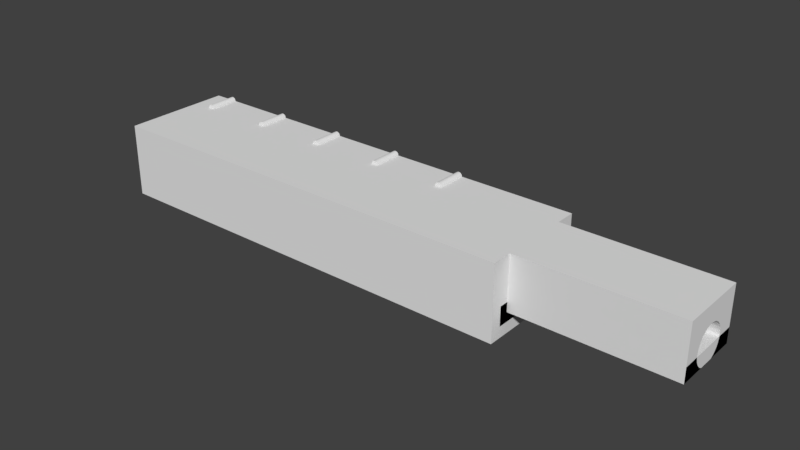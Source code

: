 # Source: neck_upper.blend  (saved by Blender 2.77.0; exported with 4.5.12 LTS)
import bpy
from mathutils import Matrix  # noqa: F401  (used for matrix-valued properties, if any)

bpy.ops.wm.read_factory_settings(use_empty=True)
scene = bpy.context.scene
scene.name = 'Scene'

# ---- collections
col_collection_1 = bpy.data.collections.new('Collection 1'); scene.collection.children.link(col_collection_1)

# ---- world
world_world = bpy.data.worlds.new('World'); scene.world = world_world
world_world.color = (0.05088, 0.05088, 0.05088)
world_world.use_sun_shadow = False
world_world.sun_shadow_jitter_overblur = 0.0
world_world.cycles.sampling_method = 'MANUAL'

# ---- meshes
me_cube_003 = bpy.data.meshes.new('Cube.003')
me_cube_003.from_pydata([(-1.0, -1.0, -1.0), (-1.0, -1.0, 1.0), (-1.0, 1.0, -1.0), (-1.0, 1.0, 1.0), (1.0, -1.0, -1.0), (1.0, -1.0, 1.0), (1.0, 1.0, -1.0), (1.0, 1.0, 1.0)], [], [(1, 3, 2, 0), (3, 7, 6, 2), (7, 5, 4, 6), (5, 1, 0, 4), (0, 2, 6, 4), (5, 7, 3, 1)])
me_cube_003.use_remesh_preserve_volume = False
me_cube_003.use_remesh_preserve_attributes = False
me_cube_003.use_mirror_vertex_groups = False
me_cube_003.update()
me_cube_002 = bpy.data.meshes.new('Cube.002')
me_cube_002.from_pydata([(-1.0, -1.0, -1.0), (-1.0, -1.0, 1.0), (-1.0, 1.0, -1.0), (-1.0, 1.0, 1.0), (1.0, -1.0, -1.0), (1.0, -1.0, 1.0), (1.0, 1.0, -1.0), (1.0, 1.0, 1.0)], [], [(1, 3, 2, 0), (3, 7, 6, 2), (7, 5, 4, 6), (5, 1, 0, 4), (0, 2, 6, 4), (5, 7, 3, 1)])
me_cube_002.use_remesh_preserve_volume = False
me_cube_002.use_remesh_preserve_attributes = False
me_cube_002.use_mirror_vertex_groups = False
me_cube_002.update()
me_cylinder_004 = bpy.data.meshes.new('Cylinder.004')
me_cylinder_004.from_pydata([(0.0, 1.0, -1.0), (0.0, 1.0, 1.0), (0.1951, 0.9808, -1.0), (0.1951, 0.9808, 1.0), (0.3827, 0.9239, -1.0), (0.3827, 0.9239, 1.0), (0.5556, 0.8315, -1.0), (0.5556, 0.8315, 1.0), (0.7071, 0.7071, -1.0), (0.7071, 0.7071, 1.0), (0.8315, 0.5556, -1.0), (0.8315, 0.5556, 1.0), (0.9239, 0.3827, -1.0), (0.9239, 0.3827, 1.0), (0.9808, 0.1951, -1.0), (0.9808, 0.1951, 1.0), (1.0, 7.55e-08, -1.0), (1.0, 7.55e-08, 1.0), (0.9808, -0.1951, -1.0), (0.9808, -0.1951, 1.0), (0.9239, -0.3827, -1.0), (0.9239, -0.3827, 1.0), (0.8315, -0.5556, -1.0), (0.8315, -0.5556, 1.0), (0.7071, -0.7071, -1.0), (0.7071, -0.7071, 1.0), (0.5556, -0.8315, -1.0), (0.5556, -0.8315, 1.0), (0.3827, -0.9239, -1.0), (0.3827, -0.9239, 1.0), (0.1951, -0.9808, -1.0), (0.1951, -0.9808, 1.0), (-3.258e-07, -1.0, -1.0), (-3.258e-07, -1.0, 1.0), (-0.1951, -0.9808, -1.0), (-0.1951, -0.9808, 1.0), (-0.3827, -0.9239, -1.0), (-0.3827, -0.9239, 1.0), (-0.5556, -0.8315, -1.0), (-0.5556, -0.8315, 1.0), (-0.7071, -0.7071, -1.0), (-0.7071, -0.7071, 1.0), (-0.8315, -0.5556, -1.0), (-0.8315, -0.5556, 1.0), (-0.9239, -0.3827, -1.0), (-0.9239, -0.3827, 1.0), (-0.9808, -0.1951, -1.0), (-0.9808, -0.1951, 1.0), (-1.0, 9.656e-07, -1.0), (-1.0, 9.656e-07, 1.0), (-0.9808, 0.1951, -1.0), (-0.9808, 0.1951, 1.0), (-0.9239, 0.3827, -1.0), (-0.9239, 0.3827, 1.0), (-0.8315, 0.5556, -1.0), (-0.8315, 0.5556, 1.0), (-0.7071, 0.7071, -1.0), (-0.7071, 0.7071, 1.0), (-0.5556, 0.8315, -1.0), (-0.5556, 0.8315, 1.0), (-0.3827, 0.9239, -1.0), (-0.3827, 0.9239, 1.0), (-0.1951, 0.9808, -1.0), (-0.1951, 0.9808, 1.0)], [], [(0, 1, 3, 2), (2, 3, 5, 4), (4, 5, 7, 6), (6, 7, 9, 8), (8, 9, 11, 10), (10, 11, 13, 12), (12, 13, 15, 14), (14, 15, 17, 16), (16, 17, 19, 18), (18, 19, 21, 20), (20, 21, 23, 22), (22, 23, 25, 24), (24, 25, 27, 26), (26, 27, 29, 28), (28, 29, 31, 30), (30, 31, 33, 32), (32, 33, 35, 34), (34, 35, 37, 36), (36, 37, 39, 38), (38, 39, 41, 40), (40, 41, 43, 42), (42, 43, 45, 44), (44, 45, 47, 46), (46, 47, 49, 48), (48, 49, 51, 50), (50, 51, 53, 52), (52, 53, 55, 54), (54, 55, 57, 56), (56, 57, 59, 58), (58, 59, 61, 60), (3, 1, 63, 61, 59, 57, 55, 53, 51, 49, 47, 45, 43, 41, 39, 37, 35, 33, 31, 29, 27, 25, 23, 21, 19, 17, 15, 13, 11, 9, 7, 5), (60, 61, 63, 62), (62, 63, 1, 0), (0, 2, 4, 6, 8, 10, 12, 14, 16, 18, 20, 22, 24, 26, 28, 30, 32, 34, 36, 38, 40, 42, 44, 46, 48, 50, 52, 54, 56, 58, 60, 62)])
me_cylinder_004.use_remesh_preserve_volume = False
me_cylinder_004.use_remesh_preserve_attributes = False
me_cylinder_004.use_mirror_vertex_groups = False
me_cylinder_004.update()
me_cylinder_003 = bpy.data.meshes.new('Cylinder.003')
me_cylinder_003.from_pydata([(0.0, 1.0, -1.0), (0.0, 1.0, 1.0), (0.1951, 0.9808, -1.0), (0.1951, 0.9808, 1.0), (0.3827, 0.9239, -1.0), (0.3827, 0.9239, 1.0), (0.5556, 0.8315, -1.0), (0.5556, 0.8315, 1.0), (0.7071, 0.7071, -1.0), (0.7071, 0.7071, 1.0), (0.8315, 0.5556, -1.0), (0.8315, 0.5556, 1.0), (0.9239, 0.3827, -1.0), (0.9239, 0.3827, 1.0), (0.9808, 0.1951, -1.0), (0.9808, 0.1951, 1.0), (1.0, 7.55e-08, -1.0), (1.0, 7.55e-08, 1.0), (0.9808, -0.1951, -1.0), (0.9808, -0.1951, 1.0), (0.9239, -0.3827, -1.0), (0.9239, -0.3827, 1.0), (0.8315, -0.5556, -1.0), (0.8315, -0.5556, 1.0), (0.7071, -0.7071, -1.0), (0.7071, -0.7071, 1.0), (0.5556, -0.8315, -1.0), (0.5556, -0.8315, 1.0), (0.3827, -0.9239, -1.0), (0.3827, -0.9239, 1.0), (0.1951, -0.9808, -1.0), (0.1951, -0.9808, 1.0), (-3.258e-07, -1.0, -1.0), (-3.258e-07, -1.0, 1.0), (-0.1951, -0.9808, -1.0), (-0.1951, -0.9808, 1.0), (-0.3827, -0.9239, -1.0), (-0.3827, -0.9239, 1.0), (-0.5556, -0.8315, -1.0), (-0.5556, -0.8315, 1.0), (-0.7071, -0.7071, -1.0), (-0.7071, -0.7071, 1.0), (-0.8315, -0.5556, -1.0), (-0.8315, -0.5556, 1.0), (-0.9239, -0.3827, -1.0), (-0.9239, -0.3827, 1.0), (-0.9808, -0.1951, -1.0), (-0.9808, -0.1951, 1.0), (-1.0, 9.656e-07, -1.0), (-1.0, 9.656e-07, 1.0), (-0.9808, 0.1951, -1.0), (-0.9808, 0.1951, 1.0), (-0.9239, 0.3827, -1.0), (-0.9239, 0.3827, 1.0), (-0.8315, 0.5556, -1.0), (-0.8315, 0.5556, 1.0), (-0.7071, 0.7071, -1.0), (-0.7071, 0.7071, 1.0), (-0.5556, 0.8315, -1.0), (-0.5556, 0.8315, 1.0), (-0.3827, 0.9239, -1.0), (-0.3827, 0.9239, 1.0), (-0.1951, 0.9808, -1.0), (-0.1951, 0.9808, 1.0)], [], [(0, 1, 3, 2), (2, 3, 5, 4), (4, 5, 7, 6), (6, 7, 9, 8), (8, 9, 11, 10), (10, 11, 13, 12), (12, 13, 15, 14), (14, 15, 17, 16), (16, 17, 19, 18), (18, 19, 21, 20), (20, 21, 23, 22), (22, 23, 25, 24), (24, 25, 27, 26), (26, 27, 29, 28), (28, 29, 31, 30), (30, 31, 33, 32), (32, 33, 35, 34), (34, 35, 37, 36), (36, 37, 39, 38), (38, 39, 41, 40), (40, 41, 43, 42), (42, 43, 45, 44), (44, 45, 47, 46), (46, 47, 49, 48), (48, 49, 51, 50), (50, 51, 53, 52), (52, 53, 55, 54), (54, 55, 57, 56), (56, 57, 59, 58), (58, 59, 61, 60), (3, 1, 63, 61, 59, 57, 55, 53, 51, 49, 47, 45, 43, 41, 39, 37, 35, 33, 31, 29, 27, 25, 23, 21, 19, 17, 15, 13, 11, 9, 7, 5), (60, 61, 63, 62), (62, 63, 1, 0), (0, 2, 4, 6, 8, 10, 12, 14, 16, 18, 20, 22, 24, 26, 28, 30, 32, 34, 36, 38, 40, 42, 44, 46, 48, 50, 52, 54, 56, 58, 60, 62)])
me_cylinder_003.use_remesh_preserve_volume = False
me_cylinder_003.use_remesh_preserve_attributes = False
me_cylinder_003.use_mirror_vertex_groups = False
me_cylinder_003.update()
me_cylinder_002 = bpy.data.meshes.new('Cylinder.002')
me_cylinder_002.from_pydata([(0.0, 1.0, -1.0), (0.0, 1.0, 1.0), (0.1951, 0.9808, -1.0), (0.1951, 0.9808, 1.0), (0.3827, 0.9239, -1.0), (0.3827, 0.9239, 1.0), (0.5556, 0.8315, -1.0), (0.5556, 0.8315, 1.0), (0.7071, 0.7071, -1.0), (0.7071, 0.7071, 1.0), (0.8315, 0.5556, -1.0), (0.8315, 0.5556, 1.0), (0.9239, 0.3827, -1.0), (0.9239, 0.3827, 1.0), (0.9808, 0.1951, -1.0), (0.9808, 0.1951, 1.0), (1.0, 7.55e-08, -1.0), (1.0, 7.55e-08, 1.0), (0.9808, -0.1951, -1.0), (0.9808, -0.1951, 1.0), (0.9239, -0.3827, -1.0), (0.9239, -0.3827, 1.0), (0.8315, -0.5556, -1.0), (0.8315, -0.5556, 1.0), (0.7071, -0.7071, -1.0), (0.7071, -0.7071, 1.0), (0.5556, -0.8315, -1.0), (0.5556, -0.8315, 1.0), (0.3827, -0.9239, -1.0), (0.3827, -0.9239, 1.0), (0.1951, -0.9808, -1.0), (0.1951, -0.9808, 1.0), (-3.258e-07, -1.0, -1.0), (-3.258e-07, -1.0, 1.0), (-0.1951, -0.9808, -1.0), (-0.1951, -0.9808, 1.0), (-0.3827, -0.9239, -1.0), (-0.3827, -0.9239, 1.0), (-0.5556, -0.8315, -1.0), (-0.5556, -0.8315, 1.0), (-0.7071, -0.7071, -1.0), (-0.7071, -0.7071, 1.0), (-0.8315, -0.5556, -1.0), (-0.8315, -0.5556, 1.0), (-0.9239, -0.3827, -1.0), (-0.9239, -0.3827, 1.0), (-0.9808, -0.1951, -1.0), (-0.9808, -0.1951, 1.0), (-1.0, 9.656e-07, -1.0), (-1.0, 9.656e-07, 1.0), (-0.9808, 0.1951, -1.0), (-0.9808, 0.1951, 1.0), (-0.9239, 0.3827, -1.0), (-0.9239, 0.3827, 1.0), (-0.8315, 0.5556, -1.0), (-0.8315, 0.5556, 1.0), (-0.7071, 0.7071, -1.0), (-0.7071, 0.7071, 1.0), (-0.5556, 0.8315, -1.0), (-0.5556, 0.8315, 1.0), (-0.3827, 0.9239, -1.0), (-0.3827, 0.9239, 1.0), (-0.1951, 0.9808, -1.0), (-0.1951, 0.9808, 1.0)], [], [(0, 1, 3, 2), (2, 3, 5, 4), (4, 5, 7, 6), (6, 7, 9, 8), (8, 9, 11, 10), (10, 11, 13, 12), (12, 13, 15, 14), (14, 15, 17, 16), (16, 17, 19, 18), (18, 19, 21, 20), (20, 21, 23, 22), (22, 23, 25, 24), (24, 25, 27, 26), (26, 27, 29, 28), (28, 29, 31, 30), (30, 31, 33, 32), (32, 33, 35, 34), (34, 35, 37, 36), (36, 37, 39, 38), (38, 39, 41, 40), (40, 41, 43, 42), (42, 43, 45, 44), (44, 45, 47, 46), (46, 47, 49, 48), (48, 49, 51, 50), (50, 51, 53, 52), (52, 53, 55, 54), (54, 55, 57, 56), (56, 57, 59, 58), (58, 59, 61, 60), (3, 1, 63, 61, 59, 57, 55, 53, 51, 49, 47, 45, 43, 41, 39, 37, 35, 33, 31, 29, 27, 25, 23, 21, 19, 17, 15, 13, 11, 9, 7, 5), (60, 61, 63, 62), (62, 63, 1, 0), (0, 2, 4, 6, 8, 10, 12, 14, 16, 18, 20, 22, 24, 26, 28, 30, 32, 34, 36, 38, 40, 42, 44, 46, 48, 50, 52, 54, 56, 58, 60, 62)])
me_cylinder_002.use_remesh_preserve_volume = False
me_cylinder_002.use_remesh_preserve_attributes = False
me_cylinder_002.use_mirror_vertex_groups = False
me_cylinder_002.update()
me_cylinder_001 = bpy.data.meshes.new('Cylinder.001')
me_cylinder_001.from_pydata([(0.0, 1.0, -1.0), (0.0, 1.0, 1.0), (0.1951, 0.9808, -1.0), (0.1951, 0.9808, 1.0), (0.3827, 0.9239, -1.0), (0.3827, 0.9239, 1.0), (0.5556, 0.8315, -1.0), (0.5556, 0.8315, 1.0), (0.7071, 0.7071, -1.0), (0.7071, 0.7071, 1.0), (0.8315, 0.5556, -1.0), (0.8315, 0.5556, 1.0), (0.9239, 0.3827, -1.0), (0.9239, 0.3827, 1.0), (0.9808, 0.1951, -1.0), (0.9808, 0.1951, 1.0), (1.0, 7.55e-08, -1.0), (1.0, 7.55e-08, 1.0), (0.9808, -0.1951, -1.0), (0.9808, -0.1951, 1.0), (0.9239, -0.3827, -1.0), (0.9239, -0.3827, 1.0), (0.8315, -0.5556, -1.0), (0.8315, -0.5556, 1.0), (0.7071, -0.7071, -1.0), (0.7071, -0.7071, 1.0), (0.5556, -0.8315, -1.0), (0.5556, -0.8315, 1.0), (0.3827, -0.9239, -1.0), (0.3827, -0.9239, 1.0), (0.1951, -0.9808, -1.0), (0.1951, -0.9808, 1.0), (-3.258e-07, -1.0, -1.0), (-3.258e-07, -1.0, 1.0), (-0.1951, -0.9808, -1.0), (-0.1951, -0.9808, 1.0), (-0.3827, -0.9239, -1.0), (-0.3827, -0.9239, 1.0), (-0.5556, -0.8315, -1.0), (-0.5556, -0.8315, 1.0), (-0.7071, -0.7071, -1.0), (-0.7071, -0.7071, 1.0), (-0.8315, -0.5556, -1.0), (-0.8315, -0.5556, 1.0), (-0.9239, -0.3827, -1.0), (-0.9239, -0.3827, 1.0), (-0.9808, -0.1951, -1.0), (-0.9808, -0.1951, 1.0), (-1.0, 9.656e-07, -1.0), (-1.0, 9.656e-07, 1.0), (-0.9808, 0.1951, -1.0), (-0.9808, 0.1951, 1.0), (-0.9239, 0.3827, -1.0), (-0.9239, 0.3827, 1.0), (-0.8315, 0.5556, -1.0), (-0.8315, 0.5556, 1.0), (-0.7071, 0.7071, -1.0), (-0.7071, 0.7071, 1.0), (-0.5556, 0.8315, -1.0), (-0.5556, 0.8315, 1.0), (-0.3827, 0.9239, -1.0), (-0.3827, 0.9239, 1.0), (-0.1951, 0.9808, -1.0), (-0.1951, 0.9808, 1.0)], [], [(0, 1, 3, 2), (2, 3, 5, 4), (4, 5, 7, 6), (6, 7, 9, 8), (8, 9, 11, 10), (10, 11, 13, 12), (12, 13, 15, 14), (14, 15, 17, 16), (16, 17, 19, 18), (18, 19, 21, 20), (20, 21, 23, 22), (22, 23, 25, 24), (24, 25, 27, 26), (26, 27, 29, 28), (28, 29, 31, 30), (30, 31, 33, 32), (32, 33, 35, 34), (34, 35, 37, 36), (36, 37, 39, 38), (38, 39, 41, 40), (40, 41, 43, 42), (42, 43, 45, 44), (44, 45, 47, 46), (46, 47, 49, 48), (48, 49, 51, 50), (50, 51, 53, 52), (52, 53, 55, 54), (54, 55, 57, 56), (56, 57, 59, 58), (58, 59, 61, 60), (3, 1, 63, 61, 59, 57, 55, 53, 51, 49, 47, 45, 43, 41, 39, 37, 35, 33, 31, 29, 27, 25, 23, 21, 19, 17, 15, 13, 11, 9, 7, 5), (60, 61, 63, 62), (62, 63, 1, 0), (0, 2, 4, 6, 8, 10, 12, 14, 16, 18, 20, 22, 24, 26, 28, 30, 32, 34, 36, 38, 40, 42, 44, 46, 48, 50, 52, 54, 56, 58, 60, 62)])
me_cylinder_001.use_remesh_preserve_volume = False
me_cylinder_001.use_remesh_preserve_attributes = False
me_cylinder_001.use_mirror_vertex_groups = False
me_cylinder_001.update()
me_cylinder = bpy.data.meshes.new('Cylinder')
me_cylinder.from_pydata([(0.0, 1.0, -1.0), (0.0, 1.0, 1.0), (0.1951, 0.9808, -1.0), (0.1951, 0.9808, 1.0), (0.3827, 0.9239, -1.0), (0.3827, 0.9239, 1.0), (0.5556, 0.8315, -1.0), (0.5556, 0.8315, 1.0), (0.7071, 0.7071, -1.0), (0.7071, 0.7071, 1.0), (0.8315, 0.5556, -1.0), (0.8315, 0.5556, 1.0), (0.9239, 0.3827, -1.0), (0.9239, 0.3827, 1.0), (0.9808, 0.1951, -1.0), (0.9808, 0.1951, 1.0), (1.0, 7.55e-08, -1.0), (1.0, 7.55e-08, 1.0), (0.9808, -0.1951, -1.0), (0.9808, -0.1951, 1.0), (0.9239, -0.3827, -1.0), (0.9239, -0.3827, 1.0), (0.8315, -0.5556, -1.0), (0.8315, -0.5556, 1.0), (0.7071, -0.7071, -1.0), (0.7071, -0.7071, 1.0), (0.5556, -0.8315, -1.0), (0.5556, -0.8315, 1.0), (0.3827, -0.9239, -1.0), (0.3827, -0.9239, 1.0), (0.1951, -0.9808, -1.0), (0.1951, -0.9808, 1.0), (-3.258e-07, -1.0, -1.0), (-3.258e-07, -1.0, 1.0), (-0.1951, -0.9808, -1.0), (-0.1951, -0.9808, 1.0), (-0.3827, -0.9239, -1.0), (-0.3827, -0.9239, 1.0), (-0.5556, -0.8315, -1.0), (-0.5556, -0.8315, 1.0), (-0.7071, -0.7071, -1.0), (-0.7071, -0.7071, 1.0), (-0.8315, -0.5556, -1.0), (-0.8315, -0.5556, 1.0), (-0.9239, -0.3827, -1.0), (-0.9239, -0.3827, 1.0), (-0.9808, -0.1951, -1.0), (-0.9808, -0.1951, 1.0), (-1.0, 9.656e-07, -1.0), (-1.0, 9.656e-07, 1.0), (-0.9808, 0.1951, -1.0), (-0.9808, 0.1951, 1.0), (-0.9239, 0.3827, -1.0), (-0.9239, 0.3827, 1.0), (-0.8315, 0.5556, -1.0), (-0.8315, 0.5556, 1.0), (-0.7071, 0.7071, -1.0), (-0.7071, 0.7071, 1.0), (-0.5556, 0.8315, -1.0), (-0.5556, 0.8315, 1.0), (-0.3827, 0.9239, -1.0), (-0.3827, 0.9239, 1.0), (-0.1951, 0.9808, -1.0), (-0.1951, 0.9808, 1.0)], [], [(0, 1, 3, 2), (2, 3, 5, 4), (4, 5, 7, 6), (6, 7, 9, 8), (8, 9, 11, 10), (10, 11, 13, 12), (12, 13, 15, 14), (14, 15, 17, 16), (16, 17, 19, 18), (18, 19, 21, 20), (20, 21, 23, 22), (22, 23, 25, 24), (24, 25, 27, 26), (26, 27, 29, 28), (28, 29, 31, 30), (30, 31, 33, 32), (32, 33, 35, 34), (34, 35, 37, 36), (36, 37, 39, 38), (38, 39, 41, 40), (40, 41, 43, 42), (42, 43, 45, 44), (44, 45, 47, 46), (46, 47, 49, 48), (48, 49, 51, 50), (50, 51, 53, 52), (52, 53, 55, 54), (54, 55, 57, 56), (56, 57, 59, 58), (58, 59, 61, 60), (3, 1, 63, 61, 59, 57, 55, 53, 51, 49, 47, 45, 43, 41, 39, 37, 35, 33, 31, 29, 27, 25, 23, 21, 19, 17, 15, 13, 11, 9, 7, 5), (60, 61, 63, 62), (62, 63, 1, 0), (0, 2, 4, 6, 8, 10, 12, 14, 16, 18, 20, 22, 24, 26, 28, 30, 32, 34, 36, 38, 40, 42, 44, 46, 48, 50, 52, 54, 56, 58, 60, 62)])
me_cylinder.use_remesh_preserve_volume = False
me_cylinder.use_remesh_preserve_attributes = False
me_cylinder.use_mirror_vertex_groups = False
me_cylinder.update()
me_cube_001 = bpy.data.meshes.new('Cube.001')
me_cube_001.from_pydata([(-1.0, -1.0, -1.0), (-1.0, -1.0, 1.0), (-1.0, 1.0, -1.0), (-1.0, 1.0, 1.0), (1.0, -0.1852, -0.4157), (-1.0, -0.1852, -0.4157), (1.0, 0.3333, 7.629e-07), (-1.0, 0.3333, -7.629e-07), (1.0, 0.3269, 0.09755), (-1.0, 0.3269, 0.09754), (1.0, 0.308, 0.1913), (-1.0, 0.308, 0.1913), (1.0, -0.1276, 0.4619), (-1.0, -0.1276, 0.4619), (1.0, -0.1852, 0.4157), (-1.0, -0.1852, 0.4157), (1.0, -0.06503, 0.4904), (-1.0, -0.06503, 0.4904), (1.0, -0.2357, 0.3536), (-1.0, -0.2357, 0.3536), (1.0, -0.3269, 0.09755), (-1.0, -0.3269, 0.09754), (1.0, -0.3333, 7.629e-07), (-1.0, -0.3333, -7.629e-07), (1.0, -0.308, 0.1913), (-1.0, -0.308, 0.1913), (-1.0, 0.06503, -0.4904), (1.0, 0.2772, -0.2778), (-1.0, 0.2772, -0.2778), (-1.0, -5.493e-08, -0.5), (-1.0, 0.1276, -0.4619), (1.0, -0.3269, -0.09754), (-1.0, -0.3269, -0.09755), (1.0, 0.2357, 0.3536), (-1.0, 0.2357, 0.3536), (1.0, 0.2772, 0.2778), (-1.0, 0.2772, 0.2778), (1.0, 0.1852, 0.4157), (-1.0, 0.1852, 0.4157), (-1.0, -0.06503, -0.4904), (1.0, -0.2772, -0.2778), (-1.0, -0.2772, -0.2778), (1.0, -0.2357, -0.3536), (-1.0, -0.2357, -0.3536), (-1.0, -0.1276, -0.4619), (1.0, 2.418e-07, 0.5), (-1.0, 2.418e-07, 0.5), (1.0, -0.2772, 0.2778), (-1.0, -0.2772, 0.2778), (1.0, 0.06503, 0.4904), (-1.0, 0.06503, 0.4904), (1.0, 0.2357, -0.3536), (-1.0, 0.2357, -0.3536), (1.0, -0.308, -0.1913), (-1.0, -0.308, -0.1913), (1.0, 0.1852, -0.4157), (-1.0, 0.1852, -0.4157), (1.0, 0.1276, 0.4619), (-1.0, 0.1276, 0.4619), (1.0, 0.308, -0.1913), (-1.0, 0.308, -0.1913), (1.0, 0.3269, -0.09754), (-1.0, 0.3269, -0.09755), (1.0, -0.6333, 0.45), (1.0, -0.6333, 1.0), (0.475, -0.6333, 1.0), (0.475, -0.6333, -1.0), (0.475, -1.0, -1.0), (0.475, -1.0, 1.0), (1.0, 0.6333, 0.45), (1.0, 0.6333, 1.0), (0.475, 0.6333, 1.0), (0.475, 0.6333, -1.0), (0.475, 1.0, 1.0), (0.475, 1.0, -1.0), (0.475, 0.6333, -0.45), (0.475, -0.6333, -0.45), (0.475, -1.0, -0.45), (0.475, 0.1425, -0.45), (0.475, 0.1276, -0.4619), (0.475, 0.06503, -0.4904), (0.475, -5.493e-08, -0.5), (0.475, -0.1276, -0.4619), (0.475, -0.06503, -0.4904), (0.475, -0.1425, -0.45), (1.0, 0.6333, -0.45), (1.0, 0.1425, -0.45), (1.0, -0.1425, -0.45), (1.0, -0.6333, -0.45), (0.475, -0.675, -1.0), (0.475, 0.6333, -0.45), (0.475, -0.6333, -0.45), (0.475, 1.0, -0.45), (0.475, -1.0, -0.7833)], [], [(1, 3, 2, 7, 9, 11, 36, 34, 38, 58, 50, 46, 17, 13, 15, 19, 48, 25, 21, 23, 0), (3, 73, 92, 74, 2), (0, 2, 74, 72, 66, 89, 67), (21, 20, 22, 23), (46, 45, 16, 17), (41, 40, 42, 43), (9, 8, 10, 11), (58, 57, 49, 50), (43, 42, 4, 5), (44, 82, 83, 39), (52, 51, 27, 28), (15, 14, 18, 19), (25, 24, 20, 21), (5, 4, 87, 84, 82, 44), (0, 23, 32, 54, 41, 43, 5, 44, 39, 29, 26, 30, 56, 52, 28, 60, 62, 7, 2), (38, 37, 57, 58), (23, 22, 31, 32), (60, 59, 61, 62), (29, 81, 80, 26), (62, 61, 6, 7), (54, 53, 40, 41), (48, 47, 24, 25), (7, 6, 8, 9), (30, 79, 78, 86, 55, 56), (11, 10, 35, 36), (34, 33, 37, 38), (50, 49, 45, 46), (56, 55, 51, 52), (19, 18, 47, 48), (36, 35, 33, 34), (17, 16, 12, 13), (28, 27, 59, 60), (26, 80, 79, 30), (39, 83, 81, 29), (13, 12, 14, 15), (32, 31, 53, 54), (66, 91, 65, 68, 77, 93, 67, 89), (63, 88, 87, 4, 42, 40, 53, 31, 22), (68, 65, 64, 70, 71, 73, 3, 1), (69, 70, 64, 63, 22, 20, 24, 47, 18, 14, 12, 16, 45, 49, 57, 37, 33, 35, 10, 8, 6), (65, 91, 66, 76, 88, 63, 64), (71, 90, 72, 74, 92, 73), (67, 77, 68, 1, 0), (75, 78, 79, 80, 81, 83, 82, 84, 76, 66, 72), (76, 84, 87, 88), (78, 75, 85, 86), (86, 85, 69, 6, 61, 59, 27, 51, 55), (77, 67, 93), (85, 75, 72, 90, 71, 70, 69)])
me_cube_001.use_remesh_preserve_volume = False
me_cube_001.use_remesh_preserve_attributes = False
me_cube_001.use_mirror_vertex_groups = False
me_cube_001.update()

# ---- objects
ob_cube_002 = bpy.data.objects.new('Cube.002', me_cube_003)
ob_cube_001 = bpy.data.objects.new('Cube.001', me_cube_002)
ob_cylinder_004 = bpy.data.objects.new('Cylinder.004', me_cylinder_004)
ob_cylinder_003 = bpy.data.objects.new('Cylinder.003', me_cylinder_003)
ob_cylinder_002 = bpy.data.objects.new('Cylinder.002', me_cylinder_002)
ob_cylinder_001 = bpy.data.objects.new('Cylinder.001', me_cylinder_001)
ob_cylinder = bpy.data.objects.new('Cylinder', me_cylinder)
ob_cube = bpy.data.objects.new('Cube', me_cube_001)

# ---- transforms, parenting, visibility, modifiers, constraints
ob_cube_002.location = (37.0, 0.0, -4.5)
ob_cube_002.scale = (1.0, 11.93, 2.555)
ob_cube_002.lineart.crease_threshold = 0.0
ob_cube_001.location = (59.0, 0.0, -2.5)
ob_cube_001.scale = (21.0, 9.5, 2.0)
ob_cube_001.lineart.crease_threshold = 0.0
ob_cylinder_004.location = (6.0, 11.0, 10.0)
ob_cylinder_004.rotation_euler = (1.571, -0.0, 0.0)
ob_cylinder_004.scale = (1.0, 1.0, 4.0)
ob_cylinder_004.lineart.crease_threshold = 0.0
ob_cylinder_003.location = (-14.0, 11.0, 10.0)
ob_cylinder_003.rotation_euler = (1.571, -0.0, 0.0)
ob_cylinder_003.scale = (1.0, 1.0, 4.0)
ob_cylinder_003.lineart.crease_threshold = 0.0
ob_cylinder_002.location = (-34.0, 11.0, 10.0)
ob_cylinder_002.rotation_euler = (1.571, -0.0, 0.0)
ob_cylinder_002.scale = (1.0, 1.0, 4.0)
ob_cylinder_002.lineart.crease_threshold = 0.0
ob_cylinder_001.location = (-54.0, 11.0, 10.0)
ob_cylinder_001.rotation_euler = (1.571, -0.0, 0.0)
ob_cylinder_001.scale = (1.0, 1.0, 4.0)
ob_cylinder_001.lineart.crease_threshold = 0.0
ob_cylinder.location = (-74.0, 11.0, 10.0)
ob_cylinder.rotation_euler = (1.571, -0.0, 0.0)
ob_cylinder.scale = (1.0, 1.0, 4.0)
ob_cylinder.lineart.crease_threshold = 0.0
ob_cube.location = (0.0, 0.0, 0.0)
ob_cube.scale = (80.0, 15.0, 10.0)
ob_cube.lineart.crease_threshold = 0.0

# ---- collection membership
col_collection_1.objects.link(ob_cube_002)
col_collection_1.objects.link(ob_cube_001)
col_collection_1.objects.link(ob_cylinder_004)
col_collection_1.objects.link(ob_cylinder_003)
col_collection_1.objects.link(ob_cylinder_002)
col_collection_1.objects.link(ob_cylinder_001)
col_collection_1.objects.link(ob_cylinder)
col_collection_1.objects.link(ob_cube)

# ---- scene / render settings (as saved in the file)
scene.frame_start = 1; scene.frame_end = 250; scene.frame_set(1)
scene.render.engine = 'BLENDER_EEVEE_NEXT'
scene.render.resolution_percentage = 50
scene.render.dither_intensity = 0.0
scene.cycles.use_denoising = False
scene.cycles.samples = 128
scene.cycles.sampling_pattern = 'TABULATED_SOBOL'
scene.cycles.light_sampling_threshold = 0.0
scene.cycles.use_adaptive_sampling = False
scene.cycles.use_light_tree = False
scene.cycles.blur_glossy = 0.0
scene.cycles.sample_clamp_indirect = 0.0
scene.view_settings.view_transform = 'Standard'
bpy.context.view_layer.update()

# ---- added for rendering (the .blend has no active camera and no usable light): camera, sun
cam_auto = bpy.data.cameras.new('AutoCamera')
cam_auto.lens = 50.0
cam_auto.sensor_width = 36.0
cam_auto.clip_end = 2665.2
ob_auto_camera = bpy.data.objects.new('AutoCamera', cam_auto)
scene.collection.objects.link(ob_auto_camera)
ob_auto_camera.location = (151.864, -182.236, 121.991)
ob_auto_camera.rotation_euler = (1.09748, -7.21219e-08, 0.694738)
scene.camera = ob_auto_camera
light_auto_sun = bpy.data.lights.new('AutoSun', 'SUN')
light_auto_sun.energy = 3.0
light_auto_sun.angle = 0.0523599
ob_auto_sun = bpy.data.objects.new('AutoSun', light_auto_sun)
scene.collection.objects.link(ob_auto_sun)
ob_auto_sun.rotation_euler = (0.872665, 0.174533, 0.523599)
bpy.context.view_layer.update()
